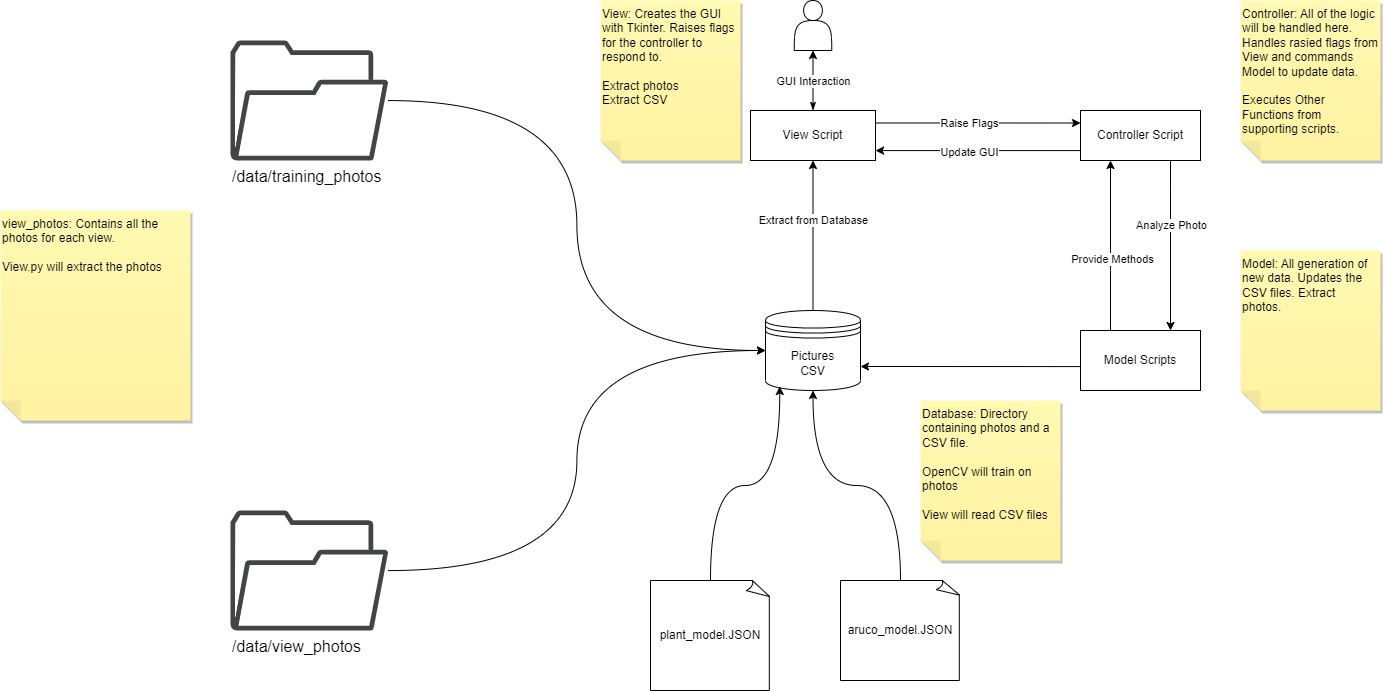

The diagram above was exported from draw.io. Its source (the exported page's mxGraphModel, read from the mxfile embedded in the PNG):
<mxGraphModel dx="2570" dy="1041" grid="1" gridSize="10" guides="1" tooltips="1" connect="1" arrows="1" fold="1" page="1" pageScale="1" pageWidth="850" pageHeight="1100" math="0" shadow="0">
  <root>
    <mxCell id="0" />
    <mxCell id="1" parent="0" />
    <mxCell id="F2mH_FUqLK_WFXkWN0rF-1" value="" style="shape=actor;whiteSpace=wrap;html=1;" parent="1" vertex="1">
      <mxGeometry x="213.75" y="10" width="37.5" height="50" as="geometry" />
    </mxCell>
    <mxCell id="F2mH_FUqLK_WFXkWN0rF-9" style="edgeStyle=orthogonalEdgeStyle;rounded=0;orthogonalLoop=1;jettySize=auto;html=1;entryX=0.5;entryY=1;entryDx=0;entryDy=0;startArrow=classicThin;startFill=1;" parent="1" source="F2mH_FUqLK_WFXkWN0rF-3" target="F2mH_FUqLK_WFXkWN0rF-1" edge="1">
      <mxGeometry relative="1" as="geometry" />
    </mxCell>
    <mxCell id="F2mH_FUqLK_WFXkWN0rF-15" value="GUI Interaction" style="edgeLabel;html=1;align=center;verticalAlign=middle;resizable=0;points=[];" parent="F2mH_FUqLK_WFXkWN0rF-9" vertex="1" connectable="0">
      <mxGeometry x="0.1943" relative="1" as="geometry">
        <mxPoint y="6" as="offset" />
      </mxGeometry>
    </mxCell>
    <mxCell id="F2mH_FUqLK_WFXkWN0rF-17" style="edgeStyle=orthogonalEdgeStyle;rounded=0;orthogonalLoop=1;jettySize=auto;html=1;entryX=0;entryY=0.25;entryDx=0;entryDy=0;" parent="1" source="F2mH_FUqLK_WFXkWN0rF-3" target="F2mH_FUqLK_WFXkWN0rF-4" edge="1">
      <mxGeometry relative="1" as="geometry">
        <Array as="points">
          <mxPoint x="398" y="133" />
        </Array>
      </mxGeometry>
    </mxCell>
    <mxCell id="F2mH_FUqLK_WFXkWN0rF-26" value="Raise Flags" style="edgeLabel;html=1;align=center;verticalAlign=middle;resizable=0;points=[];" parent="F2mH_FUqLK_WFXkWN0rF-17" vertex="1" connectable="0">
      <mxGeometry x="-0.095" relative="1" as="geometry">
        <mxPoint as="offset" />
      </mxGeometry>
    </mxCell>
    <mxCell id="F2mH_FUqLK_WFXkWN0rF-3" value="View Script" style="rounded=0;whiteSpace=wrap;html=1;" parent="1" vertex="1">
      <mxGeometry x="170" y="120" width="125" height="50" as="geometry" />
    </mxCell>
    <mxCell id="F2mH_FUqLK_WFXkWN0rF-16" style="edgeStyle=orthogonalEdgeStyle;rounded=0;orthogonalLoop=1;jettySize=auto;html=1;" parent="1" source="F2mH_FUqLK_WFXkWN0rF-4" edge="1">
      <mxGeometry relative="1" as="geometry">
        <mxPoint x="295" y="160" as="targetPoint" />
        <Array as="points">
          <mxPoint x="295" y="160" />
        </Array>
      </mxGeometry>
    </mxCell>
    <mxCell id="F2mH_FUqLK_WFXkWN0rF-27" value="Update GUI" style="edgeLabel;html=1;align=center;verticalAlign=middle;resizable=0;points=[];" parent="F2mH_FUqLK_WFXkWN0rF-16" vertex="1" connectable="0">
      <mxGeometry x="0.0989" y="1" relative="1" as="geometry">
        <mxPoint as="offset" />
      </mxGeometry>
    </mxCell>
    <mxCell id="F2mH_FUqLK_WFXkWN0rF-18" style="edgeStyle=orthogonalEdgeStyle;rounded=0;orthogonalLoop=1;jettySize=auto;html=1;entryX=0.75;entryY=0;entryDx=0;entryDy=0;" parent="1" source="F2mH_FUqLK_WFXkWN0rF-4" target="F2mH_FUqLK_WFXkWN0rF-13" edge="1">
      <mxGeometry relative="1" as="geometry">
        <Array as="points">
          <mxPoint x="590" y="200" />
          <mxPoint x="590" y="200" />
        </Array>
      </mxGeometry>
    </mxCell>
    <mxCell id="F2mH_FUqLK_WFXkWN0rF-29" value="Analyze Photo" style="edgeLabel;html=1;align=center;verticalAlign=middle;resizable=0;points=[];" parent="F2mH_FUqLK_WFXkWN0rF-18" vertex="1" connectable="0">
      <mxGeometry x="-0.2426" relative="1" as="geometry">
        <mxPoint as="offset" />
      </mxGeometry>
    </mxCell>
    <mxCell id="F2mH_FUqLK_WFXkWN0rF-4" value="Controller Script" style="rounded=0;whiteSpace=wrap;html=1;" parent="1" vertex="1">
      <mxGeometry x="500" y="120" width="120" height="50" as="geometry" />
    </mxCell>
    <mxCell id="F2mH_FUqLK_WFXkWN0rF-11" style="edgeStyle=orthogonalEdgeStyle;rounded=0;orthogonalLoop=1;jettySize=auto;html=1;entryX=0.5;entryY=1;entryDx=0;entryDy=0;exitX=0.5;exitY=0;exitDx=0;exitDy=0;" parent="1" source="F2mH_FUqLK_WFXkWN0rF-6" target="F2mH_FUqLK_WFXkWN0rF-3" edge="1">
      <mxGeometry relative="1" as="geometry">
        <mxPoint x="232.5" y="240" as="sourcePoint" />
      </mxGeometry>
    </mxCell>
    <mxCell id="F2mH_FUqLK_WFXkWN0rF-28" value="Extract from Database" style="edgeLabel;html=1;align=center;verticalAlign=middle;resizable=0;points=[];" parent="F2mH_FUqLK_WFXkWN0rF-11" vertex="1" connectable="0">
      <mxGeometry x="0.2015" relative="1" as="geometry">
        <mxPoint as="offset" />
      </mxGeometry>
    </mxCell>
    <mxCell id="F2mH_FUqLK_WFXkWN0rF-6" value="Pictures&lt;br&gt;CSV" style="shape=datastore;whiteSpace=wrap;html=1;" parent="1" vertex="1">
      <mxGeometry x="185" y="320" width="95" height="80" as="geometry" />
    </mxCell>
    <mxCell id="F2mH_FUqLK_WFXkWN0rF-14" style="edgeStyle=orthogonalEdgeStyle;rounded=0;orthogonalLoop=1;jettySize=auto;html=1;entryX=1;entryY=0.7;entryDx=0;entryDy=0;" parent="1" source="F2mH_FUqLK_WFXkWN0rF-13" target="F2mH_FUqLK_WFXkWN0rF-6" edge="1">
      <mxGeometry relative="1" as="geometry">
        <mxPoint x="290" y="370" as="targetPoint" />
        <Array as="points">
          <mxPoint x="470" y="376" />
          <mxPoint x="470" y="376" />
        </Array>
      </mxGeometry>
    </mxCell>
    <mxCell id="F2mH_FUqLK_WFXkWN0rF-20" style="edgeStyle=orthogonalEdgeStyle;rounded=0;orthogonalLoop=1;jettySize=auto;html=1;entryX=0.25;entryY=1;entryDx=0;entryDy=0;" parent="1" source="F2mH_FUqLK_WFXkWN0rF-13" target="F2mH_FUqLK_WFXkWN0rF-4" edge="1">
      <mxGeometry relative="1" as="geometry">
        <Array as="points">
          <mxPoint x="530" y="280" />
          <mxPoint x="530" y="280" />
        </Array>
      </mxGeometry>
    </mxCell>
    <mxCell id="F2mH_FUqLK_WFXkWN0rF-30" value="Provide Methods" style="edgeLabel;html=1;align=center;verticalAlign=middle;resizable=0;points=[];" parent="F2mH_FUqLK_WFXkWN0rF-20" vertex="1" connectable="0">
      <mxGeometry x="-0.1552" y="-1" relative="1" as="geometry">
        <mxPoint as="offset" />
      </mxGeometry>
    </mxCell>
    <mxCell id="F2mH_FUqLK_WFXkWN0rF-13" value="Model Scripts" style="rounded=0;whiteSpace=wrap;html=1;" parent="1" vertex="1">
      <mxGeometry x="500" y="340" width="120" height="60" as="geometry" />
    </mxCell>
    <mxCell id="F2mH_FUqLK_WFXkWN0rF-21" value="Controller: All of the logic will be handled here. Handles rasied flags from View and commands Model to update data.&amp;nbsp;&lt;br&gt;&lt;br&gt;Executes Other Functions from supporting scripts.&amp;nbsp;" style="shape=note;whiteSpace=wrap;html=1;backgroundOutline=1;fontColor=#000000;darkOpacity=0.05;fillColor=#FFF9B2;strokeColor=none;fillStyle=solid;direction=west;gradientDirection=north;gradientColor=#FFF2A1;shadow=1;size=20;pointerEvents=1;horizontal=1;verticalAlign=top;align=left;" parent="1" vertex="1">
      <mxGeometry x="660" y="10" width="140" height="160" as="geometry" />
    </mxCell>
    <mxCell id="F2mH_FUqLK_WFXkWN0rF-22" value="Model: All generation of new data. Updates the CSV files. Extract photos.&amp;nbsp;" style="shape=note;whiteSpace=wrap;html=1;backgroundOutline=1;fontColor=#000000;darkOpacity=0.05;fillColor=#FFF9B2;strokeColor=none;fillStyle=solid;direction=west;gradientDirection=north;gradientColor=#FFF2A1;shadow=1;size=20;pointerEvents=1;verticalAlign=top;align=left;" parent="1" vertex="1">
      <mxGeometry x="660" y="260" width="140" height="160" as="geometry" />
    </mxCell>
    <mxCell id="F2mH_FUqLK_WFXkWN0rF-24" value="Database: Directory containing photos and a CSV file.&amp;nbsp;&lt;br&gt;&lt;br&gt;OpenCV will train on photos&lt;br&gt;&lt;br&gt;View will read CSV files" style="shape=note;whiteSpace=wrap;html=1;backgroundOutline=1;fontColor=#000000;darkOpacity=0.05;fillColor=#FFF9B2;strokeColor=none;fillStyle=solid;direction=west;gradientDirection=north;gradientColor=#FFF2A1;shadow=1;size=20;pointerEvents=1;verticalAlign=top;align=left;" parent="1" vertex="1">
      <mxGeometry x="340" y="410" width="140" height="160" as="geometry" />
    </mxCell>
    <mxCell id="F2mH_FUqLK_WFXkWN0rF-25" value="View: Creates the GUI with Tkinter. Raises flags for the controller to respond to.&amp;nbsp;&lt;br&gt;&lt;br&gt;Extract photos&lt;br&gt;Extract CSV&amp;nbsp;" style="shape=note;whiteSpace=wrap;html=1;backgroundOutline=1;fontColor=#000000;darkOpacity=0.05;fillColor=#FFF9B2;strokeColor=none;fillStyle=solid;direction=west;gradientDirection=north;gradientColor=#FFF2A1;shadow=1;size=20;pointerEvents=1;verticalAlign=top;align=left;" parent="1" vertex="1">
      <mxGeometry x="20" y="10" width="140" height="160" as="geometry" />
    </mxCell>
    <mxCell id="fJOFrV4WpMcn3VLVgLX9-7" style="edgeStyle=orthogonalEdgeStyle;rounded=0;orthogonalLoop=1;jettySize=auto;html=1;entryX=0.5;entryY=1;entryDx=0;entryDy=0;curved=1;" parent="1" source="fJOFrV4WpMcn3VLVgLX9-1" target="F2mH_FUqLK_WFXkWN0rF-6" edge="1">
      <mxGeometry relative="1" as="geometry" />
    </mxCell>
    <mxCell id="fJOFrV4WpMcn3VLVgLX9-1" value="aruco_model.JSON" style="whiteSpace=wrap;html=1;shape=mxgraph.basic.document" parent="1" vertex="1">
      <mxGeometry x="260" y="590" width="120" height="100" as="geometry" />
    </mxCell>
    <mxCell id="fJOFrV4WpMcn3VLVgLX9-6" style="edgeStyle=orthogonalEdgeStyle;rounded=0;orthogonalLoop=1;jettySize=auto;html=1;entryX=0.15;entryY=0.95;entryDx=0;entryDy=0;entryPerimeter=0;curved=1;" parent="1" source="fJOFrV4WpMcn3VLVgLX9-2" target="F2mH_FUqLK_WFXkWN0rF-6" edge="1">
      <mxGeometry relative="1" as="geometry" />
    </mxCell>
    <mxCell id="fJOFrV4WpMcn3VLVgLX9-2" value="plant_model.JSON" style="whiteSpace=wrap;html=1;shape=mxgraph.basic.document" parent="1" vertex="1">
      <mxGeometry x="70" y="590" width="120" height="110" as="geometry" />
    </mxCell>
    <mxCell id="Y7-mlrsMqzR5W267q_G9-7" style="edgeStyle=orthogonalEdgeStyle;rounded=0;orthogonalLoop=1;jettySize=auto;html=1;entryX=0;entryY=0.5;entryDx=0;entryDy=0;curved=1;" parent="1" source="fJOFrV4WpMcn3VLVgLX9-4" target="F2mH_FUqLK_WFXkWN0rF-6" edge="1">
      <mxGeometry relative="1" as="geometry" />
    </mxCell>
    <mxCell id="fJOFrV4WpMcn3VLVgLX9-4" value="/data/training_photos" style="sketch=0;pointerEvents=1;shadow=0;dashed=0;html=1;strokeColor=none;fillColor=#434445;aspect=fixed;labelPosition=center;verticalLabelPosition=bottom;verticalAlign=top;align=left;outlineConnect=0;shape=mxgraph.vvd.folder;horizontal=1;fontSize=16;" parent="1" vertex="1">
      <mxGeometry x="-350" y="50" width="157.89" height="120" as="geometry" />
    </mxCell>
    <mxCell id="Y7-mlrsMqzR5W267q_G9-8" style="edgeStyle=orthogonalEdgeStyle;rounded=0;orthogonalLoop=1;jettySize=auto;html=1;entryX=0;entryY=0.5;entryDx=0;entryDy=0;curved=1;" parent="1" source="Y7-mlrsMqzR5W267q_G9-1" target="F2mH_FUqLK_WFXkWN0rF-6" edge="1">
      <mxGeometry relative="1" as="geometry" />
    </mxCell>
    <mxCell id="Y7-mlrsMqzR5W267q_G9-1" value="/data/view_photos" style="sketch=0;pointerEvents=1;shadow=0;dashed=0;html=1;strokeColor=none;fillColor=#434445;aspect=fixed;labelPosition=center;verticalLabelPosition=bottom;verticalAlign=top;align=left;outlineConnect=0;shape=mxgraph.vvd.folder;horizontal=1;fontSize=16;" parent="1" vertex="1">
      <mxGeometry x="-350" y="520" width="157.89" height="120" as="geometry" />
    </mxCell>
    <mxCell id="LuB1hXhjsYv1q2qlf1Kx-1" value="view_photos: Contains all the photos for each view.&lt;br&gt;&lt;br&gt;View.py will extract the photos" style="shape=note;whiteSpace=wrap;html=1;backgroundOutline=1;fontColor=#000000;darkOpacity=0.05;fillColor=#FFF9B2;strokeColor=none;fillStyle=solid;direction=west;gradientDirection=north;gradientColor=#FFF2A1;shadow=1;size=20;pointerEvents=1;align=left;verticalAlign=top;" parent="1" vertex="1">
      <mxGeometry x="-580" y="220" width="190" height="210" as="geometry" />
    </mxCell>
  </root>
</mxGraphModel>